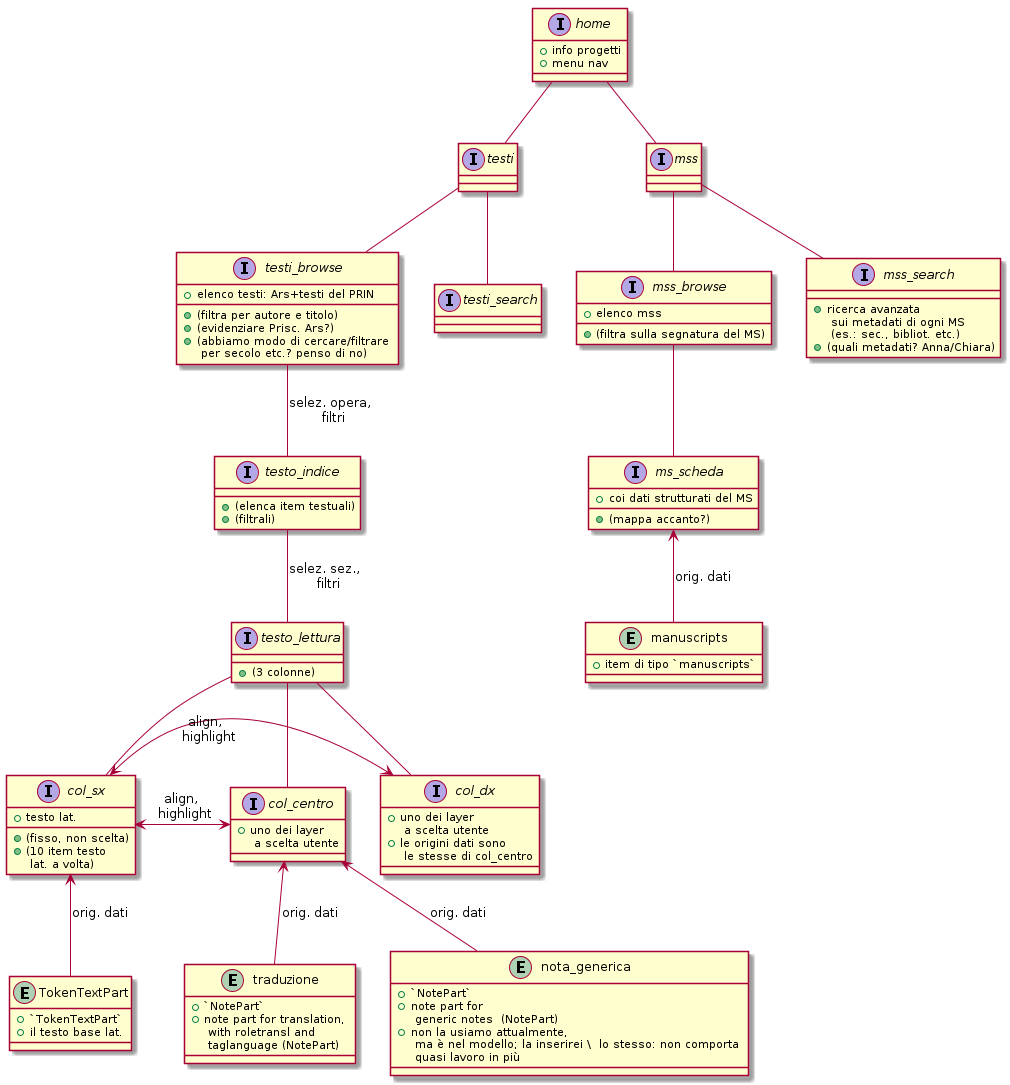

The diagram above was rendered by PlantUML. Its source (embedded in the PNG):
@startuml



interface home {
    + info progetti
    + menu nav
}

home -- testi
interface testi {
}

home -- mss
interface mss {
}




testi -- testi_browse

interface testi_browse {
     + elenco testi: Ars+testi del PRIN
     + (filtra per autore e titolo)
     + (evidenziare Prisc. Ars?)
     + (abbiamo modo di cercare/filtrare \n per secolo etc.? penso di no)
}


testi_browse -- testo_indice: selez. opera, \n filtri
interface testo_indice {
     + (elenca item testuali)
     + (filtrali)
}

testo_indice -- testo_lettura : selez. sez., \n filtri




interface testo_lettura {
    + (3 colonne)
}

testo_lettura -- col_sx
testo_lettura -- col_centro
testo_lettura -- col_dx



interface col_sx {
    + testo lat.
    + (fisso, non scelta)
    + (10 item testo \n lat. a volta)
}

entity TokenTextPart {
    + `TokenTextPart`
    + il testo base lat.
}
TokenTextPart -up-> col_sx : orig. dati



interface col_centro {
    + uno dei layer \n a scelta utente
}

interface col_dx {
    + uno dei layer \n a scelta utente
    + le origini dati sono \n le stesse di col_centro
}

col_sx <-> col_centro : align, \n highlight
col_sx <->  col_dx : align, \n highlight


entity nota_generica {
    + `NotePart`
    + note part for \n generic notes  (NotePart)
    + non la usiamo attualmente, \n ma è nel modello; la inserirei \  lo stesso: non comporta \n quasi lavoro in più
}
nota_generica -up-> col_centro : orig. dati

entity traduzione {
    + `NotePart`
    + note part for translation, \n with roletransl and \n taglanguage (NotePart)
}
traduzione -up-> col_centro : orig. dati





testi -- testi_search
interface testi_search {
}



mss -- mss_browse
interface mss_browse {
    + elenco mss
    + (filtra sulla segnatura del MS)
}

mss_browse -- ms_scheda
interface ms_scheda {
    + coi dati strutturati del MS
    + (mappa accanto?)
}


entity manuscripts {
    + item di tipo `manuscripts`
}
manuscripts -up-> ms_scheda : orig. dati

mss -- mss_search
interface mss_search {
    + ricerca avanzata \n sui metadati di ogni MS \n (es.: sec., bibliot. etc.)
    + (quali metadati? Anna/Chiara)
}
    

@enduml